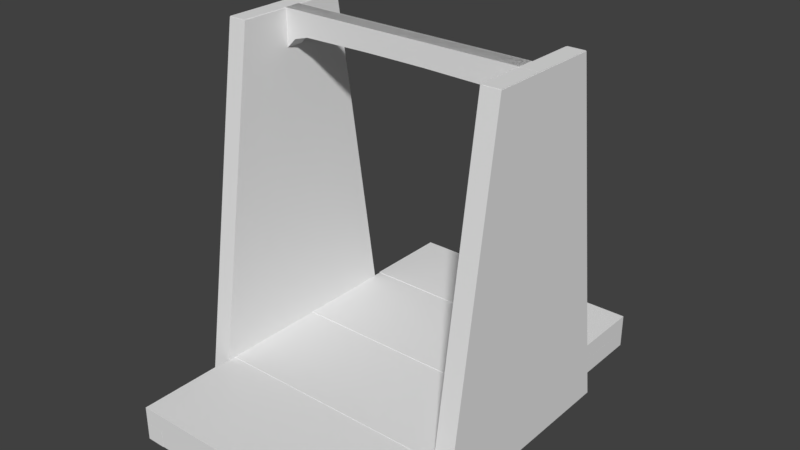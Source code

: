 # Source: WoodCarrier.blend  (saved by Blender 2.78.0; exported with 4.5.12 LTS)
import bpy
from mathutils import Matrix  # noqa: F401  (used for matrix-valued properties, if any)

bpy.ops.wm.read_factory_settings(use_empty=True)
scene = bpy.context.scene
scene.name = 'Scene'

# ---- collections
col_collection_1 = bpy.data.collections.new('Collection 1'); scene.collection.children.link(col_collection_1)

# ---- materials (node trees are filled in below, after node groups)
mat_woodcarriermaterial = bpy.data.materials.new('WoodCarrierMaterial')
mat_woodcarriermaterial.alpha_threshold = 0.0
mat_woodcarriermaterial.use_transparent_shadow = False
mat_woodcarriermaterial.roughness = 0.5

# ---- material node trees

# ---- world
world_world = bpy.data.worlds.new('World'); scene.world = world_world
world_world.color = (0.05088, 0.05088, 0.05088)
world_world.use_sun_shadow = False
world_world.sun_shadow_jitter_overblur = 0.0
world_world.cycles.sampling_method = 'MANUAL'

# ---- meshes
me_cube_007 = bpy.data.meshes.new('Cube.007')
me_cube_007.from_pydata([(0.1817, 0.4391, -0.01182), (0.1817, 0.47, -0.01182), (0.1817, 0.4391, 0.01183), (0.1817, 0.47, 0.01183), (-0.18, 0.4391, -0.01183), (-0.18, 0.47, -0.01183), (-0.18, 0.4391, 0.01183), (-0.18, 0.47, 0.01183)], [], [(0, 1, 3, 2), (2, 3, 7, 6), (6, 7, 5, 4), (4, 5, 1, 0), (2, 6, 4, 0), (7, 3, 1, 5)])
me_cube_007.use_remesh_preserve_volume = False
me_cube_007.use_remesh_preserve_attributes = False
me_cube_007.use_mirror_vertex_groups = False
me_cube_007.update()
me_cube_006 = bpy.data.meshes.new('Cube.006')
me_cube_006.from_pydata([(-0.2075, -0.04845, 0.1617), (-0.2075, 0.4691, 0.08393), (-0.2075, -0.04845, -0.1617), (-0.2075, 0.4691, -0.08393), (-0.18, -0.04845, 0.1617), (-0.18, 0.4691, 0.08393), (-0.1799, -0.04845, -0.1617), (-0.1799, 0.4691, -0.08393)], [], [(0, 1, 3, 2), (2, 3, 7, 6), (6, 7, 5, 4), (4, 5, 1, 0), (2, 6, 4, 0), (7, 3, 1, 5)])
me_cube_006.use_remesh_preserve_volume = False
me_cube_006.use_remesh_preserve_attributes = False
me_cube_006.use_mirror_vertex_groups = False
me_cube_006.update()
me_cube_005 = bpy.data.meshes.new('Cube.005')
me_cube_005.from_pydata([(0.2075, -0.04845, -0.1617), (0.2075, 0.4691, -0.08392), (0.2075, -0.04845, 0.1617), (0.2075, 0.4691, 0.08393), (0.18, -0.04845, -0.1617), (0.18, 0.4691, -0.08392), (0.1799, -0.04845, 0.1617), (0.1799, 0.4691, 0.08393)], [], [(0, 1, 3, 2), (2, 3, 7, 6), (6, 7, 5, 4), (4, 5, 1, 0), (2, 6, 4, 0), (7, 3, 1, 5)])
me_cube_005.use_remesh_preserve_volume = False
me_cube_005.use_remesh_preserve_attributes = False
me_cube_005.use_mirror_vertex_groups = False
me_cube_005.update()
me_cube_004 = bpy.data.meshes.new('Cube.004')
me_cube_004.from_pydata([(0.181, -0.04782, -0.2976), (0.181, 0.001025, -0.2976), (0.181, -0.04782, 0.2976), (0.181, 0.001023, 0.2976), (-0.181, -0.04782, -0.2976), (-0.181, 0.001025, -0.2976), (-0.181, -0.04782, 0.2976), (-0.181, 0.001023, 0.2976)], [], [(0, 1, 3, 2), (2, 3, 7, 6), (6, 7, 5, 4), (4, 5, 1, 0), (2, 6, 4, 0), (7, 3, 1, 5)])
me_cube_004.use_remesh_preserve_volume = False
me_cube_004.use_remesh_preserve_attributes = False
me_cube_004.use_mirror_vertex_groups = False
me_cube_004.update()
me_cube_002 = bpy.data.meshes.new('Cube.002')
me_cube_002.from_pydata([(0.182, 0.001588, -0.01272), (0.182, -0.02341, -0.01272), (0.182, 0.001589, -0.143), (0.182, -0.02341, -0.143), (0.182, 0.001589, -0.1675), (0.182, -0.02341, -0.1675), (0.182, 0.001589, -0.2977), (0.182, -0.02341, -0.2977), (0.182, -0.04849, -0.2977), (0.182, -0.02349, -0.2977), (0.1538, -0.04849, -0.2977), (0.1538, -0.02349, -0.2977), (0.2071, 0.4699, -0.01274), (0.1821, 0.4699, -0.01274), (0.2071, 0.4699, -0.08353), (0.1821, 0.4699, -0.08353), (0.2071, -0.04846, -0.01274), (0.1821, -0.04846, -0.01274), (0.2071, -0.04846, -0.1599), (0.1821, -0.04846, -0.1599), (0.2071, 0.47, -0.01253), (0.2071, 0.4147, -0.01253), (0.182, 0.4147, -0.01253), (0.1442, 0.4371, -0.01253), (0.1658, 0.4308, -0.01253), (0.0456, 0.4388, -0.01253), (9.294e-08, 0.001588, -0.01273), (9.294e-08, -0.02341, -0.01273), (1.044e-06, 0.001589, -0.143), (1.044e-06, -0.02341, -0.143), (-0.182, 0.001588, -0.01273), (-0.182, -0.02341, -0.01273), (-0.182, 0.001589, -0.143), (-0.182, -0.02341, -0.143), (1.223e-06, 0.001589, -0.1675), (1.223e-06, -0.02341, -0.1675), (2.175e-06, 0.001589, -0.2977), (2.175e-06, -0.02341, -0.2977), (-0.182, 0.001589, -0.1675), (-0.182, -0.02341, -0.1675), (-0.182, 0.001589, -0.2977), (-0.182, -0.02341, -0.2977), (-0.182, -0.04849, -0.2977), (-0.182, -0.02349, -0.2977), (-0.1538, -0.04849, -0.2977), (-0.1538, -0.02349, -0.2977), (-0.2071, 0.4699, -0.01274), (-0.1821, 0.4699, -0.01274), (-0.2071, 0.4699, -0.08354), (-0.1821, 0.4699, -0.08354), (-0.2071, -0.04846, -0.01274), (-0.1821, -0.04846, -0.01274), (-0.2071, -0.04846, -0.1599), (-0.1821, -0.04846, -0.1599), (9.154e-08, 0.47, -0.01253), (9.154e-08, 0.4389, -0.01253), (-0.2071, 0.47, -0.01253), (-0.2071, 0.4147, -0.01253), (-0.182, 0.4147, -0.01253), (-0.1442, 0.4371, -0.01253), (-0.1658, 0.4308, -0.01253), (-0.0456, 0.4388, -0.01253), (0.182, 0.001588, 0.01273), (0.182, -0.02341, 0.01273), (0.182, 0.001588, 0.143), (0.182, -0.02342, 0.143), (0.182, 0.001587, 0.1675), (0.182, -0.02342, 0.1675), (0.182, 0.001587, 0.2977), (0.182, -0.02342, 0.2977), (0.182, -0.0485, 0.2977), (0.182, -0.02349, 0.2977), (0.182, -0.04849, 1.154e-06), (0.182, -0.02349, 1.245e-06), (0.1538, -0.0485, 0.2977), (0.1538, -0.02349, 0.2977), (0.1538, -0.04849, 9.474e-07), (0.1538, -0.02349, 1.038e-06), (0.2071, 0.4699, 0.01274), (0.1821, 0.4699, 0.01274), (0.2071, 0.4699, 0.08354), (0.1821, 0.4699, 0.08354), (0.2071, -0.04846, 0.01274), (0.1821, -0.04846, 0.01274), (0.2071, -0.04846, 0.1599), (0.1821, -0.04846, 0.1599), (0.2071, 0.47, 3.214e-06), (0.2071, 0.4147, 3.014e-06), (0.2071, 0.47, 0.01254), (0.2071, 0.4147, 0.01254), (0.182, 0.4147, 0.01254), (0.182, 0.4147, 2.831e-06), (0.1442, 0.4371, 0.01254), (0.1442, 0.4371, 2.635e-06), (0.1658, 0.4308, 2.771e-06), (0.1658, 0.4308, 0.01254), (0.0456, 0.4388, 0.01254), (0.0456, 0.4388, 1.922e-06), (-9.294e-08, 0.001588, 0.01273), (-9.294e-08, -0.02341, 0.01272), (-1.044e-06, 0.001588, 0.143), (-1.044e-06, -0.02342, 0.143), (-0.182, 0.001588, 0.01272), (-0.182, -0.02341, 0.01272), (-0.182, 0.001588, 0.143), (-0.182, -0.02342, 0.143), (-1.223e-06, 0.001587, 0.1675), (-1.223e-06, -0.02342, 0.1675), (-2.175e-06, 0.001587, 0.2977), (-2.175e-06, -0.02342, 0.2977), (-0.182, 0.001587, 0.1675), (-0.182, -0.02342, 0.1675), (-0.182, 0.001587, 0.2977), (-0.182, -0.02342, 0.2977), (-0.182, -0.0485, 0.2977), (-0.182, -0.02349, 0.2977), (-0.182, -0.04849, -1.505e-06), (-0.182, -0.02349, -1.415e-06), (-0.1538, -0.0485, 0.2977), (-0.1538, -0.02349, 0.2977), (-0.1538, -0.04849, -1.299e-06), (-0.1538, -0.02349, -1.208e-06), (-0.2071, 0.4699, 0.01274), (-0.1821, 0.4699, 0.01274), (-0.2071, 0.4699, 0.08354), (-0.1821, 0.4699, 0.08354), (-0.2071, -0.04846, 0.01274), (-0.1821, -0.04846, 0.01274), (-0.2071, -0.04846, 0.1599), (-0.1821, -0.04846, 0.1599), (-1.243e-11, 0.47, 1.701e-06), (-1.16e-11, 0.4389, 1.589e-06), (-9.156e-08, 0.47, 0.01254), (-9.156e-08, 0.4389, 0.01254), (-0.2071, 0.47, 1.886e-07), (-0.2071, 0.4147, -1.125e-08), (-0.2071, 0.47, 0.01254), (-0.2071, 0.4147, 0.01253), (-0.182, 0.4147, 0.01253), (-0.182, 0.4147, 1.718e-07), (-0.1442, 0.4371, 0.01254), (-0.1442, 0.4371, 5.294e-07), (-0.1658, 0.4308, 3.485e-07), (-0.1658, 0.4308, 0.01254), (-0.0456, 0.4388, 0.01254), (-0.0456, 0.4388, 1.256e-06)], [], [(1, 27, 29, 3), (1, 0, 26, 27), (29, 28, 2, 3), (26, 0, 2, 28), (5, 35, 37, 7), (5, 4, 34, 35), (7, 6, 4, 5), (37, 36, 6, 7), (34, 4, 6, 36), (77, 73, 9, 11), (72, 76, 10, 8), (10, 11, 9, 8), (76, 77, 11, 10), (8, 9, 73, 72), (17, 13, 15, 19), (17, 16, 12, 13), (19, 18, 16, 17), (15, 14, 18, 19), (12, 16, 18, 14), (13, 12, 14, 15), (97, 131, 55, 25), (21, 20, 86, 87), (55, 54, 20, 21, 22, 24, 23, 25), (130, 86, 20, 54), (87, 91, 22, 21), (94, 93, 23, 24), (91, 94, 24, 22), (93, 97, 25, 23), (31, 33, 29, 27), (31, 27, 26, 30), (29, 33, 32, 28), (26, 28, 32, 30), (39, 41, 37, 35), (39, 35, 34, 38), (41, 39, 38, 40), (37, 41, 40, 36), (34, 36, 40, 38), (121, 45, 43, 117), (116, 42, 44, 120), (44, 42, 43, 45), (120, 44, 45, 121), (42, 116, 117, 43), (51, 53, 49, 47), (51, 47, 46, 50), (53, 51, 50, 52), (49, 53, 52, 48), (46, 48, 52, 50), (47, 49, 48, 46), (145, 61, 55, 131), (57, 135, 134, 56), (55, 61, 59, 60, 58, 57, 56, 54), (130, 54, 56, 134), (135, 57, 58, 139), (142, 60, 59, 141), (139, 58, 60, 142), (141, 59, 61, 145), (63, 65, 101, 99), (63, 99, 98, 62), (101, 65, 64, 100), (98, 100, 64, 62), (67, 69, 109, 107), (67, 107, 106, 66), (69, 67, 66, 68), (109, 69, 68, 108), (106, 108, 68, 66), (77, 75, 71, 73), (72, 70, 74, 76), (74, 70, 71, 75), (76, 74, 75, 77), (70, 72, 73, 71), (83, 85, 81, 79), (83, 79, 78, 82), (85, 83, 82, 84), (81, 85, 84, 80), (78, 80, 84, 82), (79, 81, 80, 78), (97, 96, 133, 131), (87, 91, 94, 93, 97, 131, 130, 86), (89, 87, 86, 88), (133, 96, 92, 95, 90, 89, 88, 132), (130, 132, 88, 86), (87, 89, 90, 91), (94, 95, 92, 93), (91, 90, 95, 94), (93, 92, 96, 97), (103, 99, 101, 105), (103, 102, 98, 99), (101, 100, 104, 105), (98, 102, 104, 100), (111, 107, 109, 113), (111, 110, 106, 107), (113, 112, 110, 111), (109, 108, 112, 113), (106, 110, 112, 108), (121, 117, 115, 119), (116, 120, 118, 114), (118, 119, 115, 114), (120, 121, 119, 118), (114, 115, 117, 116), (127, 123, 125, 129), (127, 126, 122, 123), (129, 128, 126, 127), (125, 124, 128, 129), (122, 126, 128, 124), (123, 122, 124, 125), (145, 131, 133, 144), (135, 134, 130, 131, 145, 141, 142, 139), (137, 136, 134, 135), (133, 132, 136, 137, 138, 143, 140, 144), (130, 134, 136, 132), (135, 139, 138, 137), (142, 141, 140, 143), (139, 142, 143, 138), (141, 145, 144, 140)])
_uv = me_cube_002.uv_layers.new(name='UVMap')
_uv.uv.foreach_set('vector', [0.01228, 0.008126, 0.01277, 0.2229, 0.3153, 0.2229, 0.3148, 0.008126, 0.09644, 0.4509, 0.02763, 0.4509, 0.02763, 0.2398, 0.09644, 0.2398, 0.1683, 0.2398, 0.2371, 0.2398, 0.2371, 0.4509, 0.1683, 0.4509, 0.3501, 0.1979, 0.3501, 0.004946, 0.6551, 0.004947, 0.6551, 0.1979, 0.01228, 0.008126, 0.01277, 0.2229, 0.3153, 0.2229, 0.3148, 0.008126, 0.3062, 0.451, 0.2374, 0.451, 0.2374, 0.24, 0.3062, 0.24, 0.6687, 1.0, 0.6687, 0.9698, 0.9952, 0.9698, 0.9952, 1.0, 0.09796, 0.2398, 0.1668, 0.2398, 0.1668, 0.4509, 0.09796, 0.4509, 0.3501, 0.1979, 0.3501, 0.004946, 0.6551, 0.004947, 0.6551, 0.1979, 0.743, 0.5682, 0.8208, 0.5682, 0.8208, 0.9199, 0.743, 0.9199, 0.8822, 0.4852, 0.9668, 0.4852, 0.9668, 0.9545, 0.8822, 0.9545, 0.7311, 0.9693, 0.7311, 0.9997, 0.6695, 0.9997, 0.6695, 0.9693, 0.7265, 0.04256, 0.8009, 0.04256, 0.8009, 0.4112, 0.7265, 0.4112, 0.8304, 0.9484, 0.7396, 0.9484, 0.7396, 0.5122, 0.8304, 0.5122, 0.6638, 0.0, 0.6614, 0.9659, 0.5063, 0.9659, 0.3416, 0.0, 0.693, 0.2515, 0.7274, 0.2515, 0.7274, 0.9647, 0.693, 0.9647, 0.6678, 0.9997, 0.6678, 0.9718, 0.9951, 0.9718, 0.9951, 0.9997, 0.3089, 0.9643, 0.2227, 0.9643, 0.2227, 0.0006485, 0.3089, 0.0006485, 0.6691, 0.9643, 0.6691, 8.941e-08, 1.0, 0.0, 0.8283, 0.9643, 0.6608, 0.9691, 0.6608, 1.0, 0.3355, 1.0, 0.3355, 0.9691, 0.2168, 0.715, 0.2168, 0.6549, 0.2831, 0.6549, 0.2831, 0.715, 0.00837, 0.971, 0.3259, 0.971, 0.3259, 0.9987, 0.00837, 0.9987, 0.859, 0.4447, 0.6914, 0.4447, 0.6914, 0.0005941, 0.989, 0.0005941, 0.989, 0.05438, 0.9024, 0.0892, 0.8683, 0.1356, 0.8591, 0.3471, 0.09637, 0.6735, 0.09637, 0.9553, 0.02808, 0.9553, 0.02808, 0.6735, 0.2168, 0.9383, 0.2168, 0.9052, 0.2831, 0.9052, 0.2831, 0.9383, 0.2168, 0.875, 0.2168, 0.8452, 0.2831, 0.8452, 0.2831, 0.875, 0.2168, 0.9052, 0.2168, 0.875, 0.2831, 0.875, 0.2831, 0.9052, 0.2168, 0.8452, 0.2168, 0.715, 0.2831, 0.715, 0.2831, 0.8452, 0.01326, 0.4377, 0.3158, 0.4377, 0.3153, 0.2229, 0.01277, 0.2229, 0.09644, 0.6638, 0.09644, 0.4527, 0.02763, 0.4527, 0.02763, 0.6638, 0.1683, 0.4527, 0.1683, 0.6638, 0.2371, 0.6638, 0.2371, 0.4527, 0.3501, 0.1979, 0.6551, 0.1979, 0.6551, 0.3918, 0.3501, 0.3918, 0.01326, 0.4377, 0.3158, 0.4377, 0.3153, 0.2229, 0.01277, 0.2229, 0.3062, 0.6639, 0.3062, 0.4529, 0.2374, 0.4529, 0.2374, 0.6639, 0.6687, 1.0, 0.9952, 1.0, 0.9952, 0.9698, 0.6687, 0.9698, 0.09796, 0.4527, 0.09796, 0.6638, 0.1668, 0.6638, 0.1668, 0.4527, 0.3501, 0.1979, 0.6551, 0.1979, 0.6551, 0.3918, 0.3501, 0.3918, 0.743, 0.5682, 0.743, 0.9199, 0.8208, 0.9199, 0.8208, 0.5682, 0.8822, 0.4852, 0.8822, 0.9545, 0.9668, 0.9545, 0.9668, 0.4852, 0.7311, 0.9693, 0.6695, 0.9693, 0.6695, 0.9997, 0.7311, 0.9997, 0.7265, 0.04256, 0.7265, 0.4112, 0.8009, 0.4112, 0.8009, 0.04256, 0.8304, 0.9484, 0.8304, 0.5122, 0.7396, 0.5122, 0.7396, 0.9484, 0.6638, 0.0, 0.3416, 0.0, 0.5063, 0.9659, 0.6614, 0.9659, 0.693, 0.2515, 0.693, 0.9647, 0.7274, 0.9647, 0.7274, 0.2515, 0.6678, 0.9997, 0.9951, 0.9997, 0.9951, 0.9718, 0.6678, 0.9718, 0.3089, 0.9643, 0.3089, 0.0006485, 0.2227, 0.0006485, 0.2227, 0.9643, 0.6691, 0.9643, 0.8283, 0.9643, 1.0, 0.0, 0.6691, 8.941e-08, 0.6608, 0.9691, 0.3355, 0.9691, 0.3355, 1.0, 0.6608, 1.0, 0.2168, 0.715, 0.2831, 0.715, 0.2831, 0.6549, 0.2168, 0.6549, 0.00837, 0.971, 0.00837, 0.9987, 0.3259, 0.9987, 0.3259, 0.971, 0.859, 0.4447, 0.8591, 0.3471, 0.8683, 0.1356, 0.9024, 0.0892, 0.989, 0.05438, 0.989, 0.0005941, 0.6914, 0.0005941, 0.6914, 0.4447, 0.09637, 0.6735, 0.02808, 0.6735, 0.02808, 0.9553, 0.09637, 0.9553, 0.2168, 0.9383, 0.2831, 0.9383, 0.2831, 0.9052, 0.2168, 0.9052, 0.2168, 0.875, 0.2831, 0.875, 0.2831, 0.8452, 0.2168, 0.8452, 0.2168, 0.9052, 0.2831, 0.9052, 0.2831, 0.875, 0.2168, 0.875, 0.2168, 0.8452, 0.2831, 0.8452, 0.2831, 0.715, 0.2168, 0.715, 0.01228, 0.008126, 0.3148, 0.008126, 0.3153, 0.2229, 0.01277, 0.2229, 0.09644, 0.4509, 0.09644, 0.2398, 0.02763, 0.2398, 0.02763, 0.4509, 0.1683, 0.2398, 0.1683, 0.4509, 0.2371, 0.4509, 0.2371, 0.2398, 0.3501, 0.1979, 0.6551, 0.1979, 0.6551, 0.004947, 0.3501, 0.004946, 0.01228, 0.008126, 0.3148, 0.008126, 0.3153, 0.2229, 0.01277, 0.2229, 0.3062, 0.451, 0.3062, 0.24, 0.2374, 0.24, 0.2374, 0.451, 0.6687, 1.0, 0.9952, 1.0, 0.9952, 0.9698, 0.6687, 0.9698, 0.09796, 0.2398, 0.09796, 0.4509, 0.1668, 0.4509, 0.1668, 0.2398, 0.3501, 0.1979, 0.6551, 0.1979, 0.6551, 0.004947, 0.3501, 0.004946, 0.743, 0.5682, 0.743, 0.9199, 0.8208, 0.9199, 0.8208, 0.5682, 0.8822, 0.4852, 0.8822, 0.9545, 0.9668, 0.9545, 0.9668, 0.4852, 0.7311, 0.9693, 0.6695, 0.9693, 0.6695, 0.9997, 0.7311, 0.9997, 0.7265, 0.04256, 0.7265, 0.4112, 0.8009, 0.4112, 0.8009, 0.04256, 0.8304, 0.9484, 0.8304, 0.5122, 0.7396, 0.5122, 0.7396, 0.9484, 0.6638, 0.0, 0.3416, 0.0, 0.5063, 0.9659, 0.6614, 0.9659, 0.693, 0.2515, 0.693, 0.9647, 0.7274, 0.9647, 0.7274, 0.2515, 0.6678, 0.9997, 0.9951, 0.9997, 0.9951, 0.9718, 0.6678, 0.9718, 0.3089, 0.9643, 0.3089, 0.0006485, 0.2227, 0.0006485, 0.2227, 0.9643, 0.6691, 0.9643, 0.8283, 0.9643, 1.0, 0.0, 0.6691, 8.941e-08, 0.6608, 0.9691, 0.3355, 0.9691, 0.3355, 1.0, 0.6608, 1.0, 0.2168, 0.715, 0.2831, 0.715, 0.2831, 0.6549, 0.2168, 0.6549, 0.989, 0.0, 0.989, 0.05378, 0.9024, 0.0886, 0.8683, 0.135, 0.8591, 0.3465, 0.859, 0.4441, 0.6914, 0.4441, 0.6914, 0.0, 0.00837, 0.971, 0.00837, 0.9987, 0.3259, 0.9987, 0.3259, 0.971, 0.859, 0.4447, 0.8591, 0.3471, 0.8683, 0.1356, 0.9024, 0.0892, 0.989, 0.05438, 0.989, 0.0005941, 0.6914, 0.0005941, 0.6914, 0.4447, 0.09637, 0.6735, 0.02808, 0.6735, 0.02808, 0.9553, 0.09637, 0.9553, 0.2168, 0.9383, 0.2831, 0.9383, 0.2831, 0.9052, 0.2168, 0.9052, 0.2168, 0.875, 0.2831, 0.875, 0.2831, 0.8452, 0.2168, 0.8452, 0.2168, 0.9052, 0.2831, 0.9052, 0.2831, 0.875, 0.2168, 0.875, 0.2168, 0.8452, 0.2831, 0.8452, 0.2831, 0.715, 0.2168, 0.715, 0.01326, 0.4377, 0.01277, 0.2229, 0.3153, 0.2229, 0.3158, 0.4377, 0.09644, 0.6638, 0.02763, 0.6638, 0.02763, 0.4527, 0.09644, 0.4527, 0.1683, 0.4527, 0.2371, 0.4527, 0.2371, 0.6638, 0.1683, 0.6638, 0.3501, 0.1979, 0.3501, 0.3918, 0.6551, 0.3918, 0.6551, 0.1979, 0.01326, 0.4377, 0.01277, 0.2229, 0.3153, 0.2229, 0.3158, 0.4377, 0.3062, 0.6639, 0.2374, 0.6639, 0.2374, 0.4529, 0.3062, 0.4529, 0.6687, 1.0, 0.6687, 0.9698, 0.9952, 0.9698, 0.9952, 1.0, 0.09796, 0.4527, 0.1668, 0.4527, 0.1668, 0.6638, 0.09796, 0.6638, 0.3501, 0.1979, 0.3501, 0.3918, 0.6551, 0.3918, 0.6551, 0.1979, 0.743, 0.5682, 0.8208, 0.5682, 0.8208, 0.9199, 0.743, 0.9199, 0.8822, 0.4852, 0.9668, 0.4852, 0.9668, 0.9545, 0.8822, 0.9545, 0.7311, 0.9693, 0.7311, 0.9997, 0.6695, 0.9997, 0.6695, 0.9693, 0.7265, 0.04256, 0.8009, 0.04256, 0.8009, 0.4112, 0.7265, 0.4112, 0.8304, 0.9484, 0.7396, 0.9484, 0.7396, 0.5122, 0.8304, 0.5122, 0.6638, 0.0, 0.6614, 0.9659, 0.5063, 0.9659, 0.3416, 0.0, 0.693, 0.2515, 0.7274, 0.2515, 0.7274, 0.9647, 0.693, 0.9647, 0.6678, 0.9997, 0.6678, 0.9718, 0.9951, 0.9718, 0.9951, 0.9997, 0.3089, 0.9643, 0.2227, 0.9643, 0.2227, 0.0006485, 0.3089, 0.0006485, 0.6691, 0.9643, 0.6691, 8.941e-08, 1.0, 0.0, 0.8283, 0.9643, 0.6608, 0.9691, 0.6608, 1.0, 0.3355, 1.0, 0.3355, 0.9691, 0.2168, 0.715, 0.2168, 0.6549, 0.2831, 0.6549, 0.2831, 0.715, 0.989, 0.0, 0.6914, 0.0, 0.6914, 0.4441, 0.859, 0.4441, 0.8591, 0.3465, 0.8683, 0.135, 0.9024, 0.0886, 0.989, 0.05378, 0.00837, 0.971, 0.3259, 0.971, 0.3259, 0.9987, 0.00837, 0.9987, 0.859, 0.4447, 0.6914, 0.4447, 0.6914, 0.0005941, 0.989, 0.0005941, 0.989, 0.05438, 0.9024, 0.0892, 0.8683, 0.1356, 0.8591, 0.3471, 0.09637, 0.6735, 0.09637, 0.9553, 0.02808, 0.9553, 0.02808, 0.6735, 0.2168, 0.9383, 0.2168, 0.9052, 0.2831, 0.9052, 0.2831, 0.9383, 0.2168, 0.875, 0.2168, 0.8452, 0.2831, 0.8452, 0.2831, 0.875, 0.2168, 0.9052, 0.2168, 0.875, 0.2831, 0.875, 0.2831, 0.9052, 0.2168, 0.8452, 0.2168, 0.715, 0.2831, 0.715, 0.2831, 0.8452])
me_cube_002.materials.append(mat_woodcarriermaterial)
me_cube_002.use_remesh_preserve_volume = False
me_cube_002.use_remesh_preserve_attributes = False
me_cube_002.use_mirror_vertex_groups = False
me_cube_002.update()

# ---- objects
ob_handlecollider = bpy.data.objects.new('HandleCollider', me_cube_007)
ob_sidecollider2 = bpy.data.objects.new('SideCollider2', me_cube_006)
ob_sidecollider1 = bpy.data.objects.new('SideCollider1', me_cube_005)
ob_bottomcollider = bpy.data.objects.new('BottomCollider', me_cube_004)
ob_carrier = bpy.data.objects.new('Carrier', me_cube_002)

# ---- transforms, parenting, visibility, modifiers, constraints
ob_handlecollider.location = (0.0, 0.0, 0.0)
ob_handlecollider.rotation_euler = (1.571, -0.0, -3.142)
ob_handlecollider.display_type = 'WIRE'
ob_handlecollider.lineart.crease_threshold = 0.0
ob_sidecollider2.location = (0.0, 0.0, 0.0)
ob_sidecollider2.rotation_euler = (1.571, -0.0, -3.142)
ob_sidecollider2.lineart.crease_threshold = 0.0
ob_sidecollider1.location = (0.0, 0.0, 0.0)
ob_sidecollider1.rotation_euler = (1.571, -0.0, -3.142)
ob_sidecollider1.display_type = 'WIRE'
ob_sidecollider1.lineart.crease_threshold = 0.0
ob_bottomcollider.location = (0.0, 0.0, 0.0)
ob_bottomcollider.rotation_euler = (1.571, -0.0, -3.142)
ob_bottomcollider.display_type = 'WIRE'
ob_bottomcollider.lineart.crease_threshold = 0.0
ob_carrier.location = (0.0, 0.0, 0.0)
ob_carrier.rotation_euler = (1.571, -0.0, -3.142)
ob_carrier.lineart.crease_threshold = 0.0

# ---- collection membership
col_collection_1.objects.link(ob_handlecollider)
col_collection_1.objects.link(ob_sidecollider2)
col_collection_1.objects.link(ob_sidecollider1)
col_collection_1.objects.link(ob_bottomcollider)
col_collection_1.objects.link(ob_carrier)

# ---- scene / render settings (as saved in the file)
scene.frame_start = 1; scene.frame_end = 250; scene.frame_set(1)
scene.render.engine = 'BLENDER_EEVEE_NEXT'
scene.render.resolution_percentage = 50
scene.render.dither_intensity = 0.0
scene.cycles.use_denoising = False
scene.cycles.samples = 128
scene.cycles.sampling_pattern = 'TABULATED_SOBOL'
scene.cycles.light_sampling_threshold = 0.0
scene.cycles.use_adaptive_sampling = False
scene.cycles.use_light_tree = False
scene.cycles.blur_glossy = 0.0
scene.cycles.sample_clamp_indirect = 0.0
scene.view_settings.view_transform = 'Standard'
bpy.context.view_layer.update()

# ---- added for rendering (the .blend has no active camera and no usable light): camera, sun
cam_auto = bpy.data.cameras.new('AutoCamera')
cam_auto.lens = 50.0
cam_auto.sensor_width = 36.0
cam_auto.clip_end = 1000.0
ob_auto_camera = bpy.data.objects.new('AutoCamera', cam_auto)
scene.collection.objects.link(ob_auto_camera)
ob_auto_camera.location = (0.825315, -0.990378, 0.871013)
ob_auto_camera.rotation_euler = (1.09748, -7.21219e-08, 0.694738)
scene.camera = ob_auto_camera
light_auto_sun = bpy.data.lights.new('AutoSun', 'SUN')
light_auto_sun.energy = 3.0
light_auto_sun.angle = 0.0523599
ob_auto_sun = bpy.data.objects.new('AutoSun', light_auto_sun)
scene.collection.objects.link(ob_auto_sun)
ob_auto_sun.rotation_euler = (0.872665, 0.174533, 0.523599)
bpy.context.view_layer.update()
